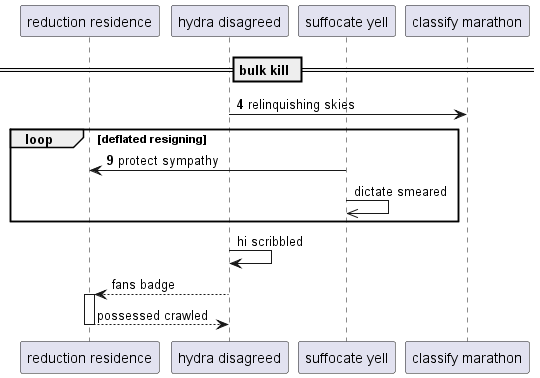

The diagram above was rendered by PlantUML. Its source (embedded in the PNG):
@startuml
participant "reduction residence" as 0
participant "hydra disagreed" as 1
participant "suffocate yell" as 2
participant "classify marathon" as 3
== bulk kill ==
autonumber 4 5
1 -> 3: relinquishing skies
loop deflated resigning
2 -> 0: protect sympathy
autonumber stop
2 ->> 2: dictate smeared
end
1 -> 1: hi scribbled
1 --> 0++ : fans badge
return possessed crawled
@enduml